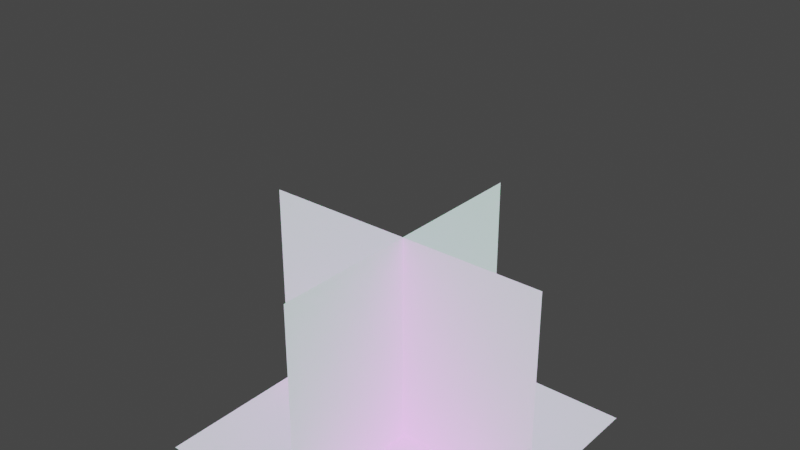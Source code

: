 # Source: exdebuffgrn.blend  (saved by Blender 3.2.14; exported with 4.5.12 LTS)
import bpy
from mathutils import Matrix  # noqa: F401  (used for matrix-valued properties, if any)

bpy.ops.wm.read_factory_settings(use_empty=True)
scene = bpy.context.scene
scene.name = 'Scene'

# ---- collections
col_collection = bpy.data.collections.new('Collection'); scene.collection.children.link(col_collection)
col_exdebuff = bpy.data.collections.new('EXDEBUFF'); scene.collection.children.link(col_exdebuff)

# ---- images (referenced by path relative to the original .blend; pixels are not part of the script)
import os
ASSET_DIR = os.environ.get("B2B_ASSET_DIR", "")  # directory of the original .blend (textures are referenced by path, not embedded)
HERE = os.path.dirname(os.path.abspath(__file__))  # packed textures are extracted next to this script under _unpacked/

def load_image(name, relpath, width, height, colorspace="sRGB"):
    """Load a texture the original file referenced (path relative to the .blend, or extracted next to this script)."""
    p = next((c for c in (os.path.join(HERE, relpath), os.path.join(ASSET_DIR, relpath)) if relpath and os.path.exists(c)), "")
    if p:
        img = bpy.data.images.load(p, check_existing=True)
        img.name = name
    else:  # same state as the original file: an image datablock whose file is absent (Cycles renders it pink)
        img = bpy.data.images.new(name, width, height)
        img.source = "FILE"
        img.filepath = "//" + (relpath or name)
    img.colorspace_settings.name = colorspace
    return img
img_expoison_dds = load_image('expoison.dds', 'expoison.dds', 1024, 1024, 'sRGB')

# ---- materials (node trees are filled in below, after node groups)
mat_plane07_material__3123 = bpy.data.materials.new('PLANE07.Material #3123')
mat_plane07_material__3123.surface_render_method = 'BLENDED'
mat_plane07_material__3123.blend_method = 'BLEND'
mat_plane07_material__3123.use_transparency_overlap = False
mat_plane07_material__3123.show_transparent_back = False
mat_plane07_material__3123.use_transparent_shadow = False
mat_plane07_material__3123.diffuse_color = (0.0, 0.0, 0.0, 1.0)
mat_plane07_material__3123.specular_intensity = 0.0

# ---- material node trees
mat_plane07_material__3123.use_nodes = True; mat_plane07_material__3123.node_tree.nodes.clear()
_N = mat_plane07_material__3123.node_tree.nodes; _L = mat_plane07_material__3123.node_tree.links
n0 = _N.new('ShaderNodeOutputMaterial'); n0.name = 'Material Output'; n0.location = (300, 300)
n1 = _N.new('ShaderNodeTexImage'); n1.name = 'Image Texture'; n1.location = (-300, 600)
n1.image = img_expoison_dds
n2 = _N.new('ShaderNodeBsdfPrincipled'); n2.name = 'Principled BSDF'; n2.location = (10, 300)
n2.distribution = 'GGX'
n2.subsurface_method = 'RANDOM_WALK_SKIN'
n2.inputs[3].default_value = 1.45
n2.inputs[13].default_value = 0.0
n2.inputs[27].default_value = (0.03698, 0.7333, 0.1545, 1.0)
n2.inputs[28].default_value = 1.0
_L.new(n2.outputs[0], n0.inputs[0])
_L.new(n1.outputs[0], n2.inputs[0])
n0.is_active_output = True

# ---- world
world_world = bpy.data.worlds.new('World'); scene.world = world_world
world_world.use_nodes = True; world_world.node_tree.nodes.clear()
_N = world_world.node_tree.nodes; _L = world_world.node_tree.links
n0 = _N.new('ShaderNodeOutputWorld'); n0.name = 'World Output'; n0.location = (300, 300)
n1 = _N.new('ShaderNodeBackground'); n1.name = 'Background'; n1.location = (10, 300)
n1.inputs[0].default_value = (0.05088, 0.05088, 0.05088, 1.0)
_L.new(n1.outputs[0], n0.inputs[0])
n0.is_active_output = True
world_world.color = (0.05088, 0.05088, 0.05088)
world_world.use_sun_shadow = False
world_world.sun_shadow_jitter_overblur = 0.0

# ---- meshes
me_plane07 = bpy.data.meshes.new('PLANE07')
me_plane07.from_pydata([(-7.427e-05, 17.35, 17.81), (-7.276e-05, -17.16, 17.81), (-7.351e-05, -0.1311, -5.936), (-7.276e-05, -17.16, -30.32), (17.02, 7.566e-05, 17.81), (-17.93, 7.574e-05, 17.81), (0.168, 7.564e-05, -7.112), (-17.93, 7.574e-05, -30.32), (17.02, 18.13, -7.346), (-17.93, 18.13, -7.346), (-0.01572, -0.3537, -7.346), (-17.93, -17.93, -7.346), (17.02, -17.93, -7.346), (17.02, 7.566e-05, -30.32), (-7.427e-05, 17.35, -30.32)], [], [(0, 1, 2), (2, 1, 3), (2, 3, 14), (0, 2, 14), (4, 5, 6), (6, 5, 7), (6, 7, 13), (4, 6, 13), (8, 9, 10), (10, 9, 11), (10, 11, 12), (8, 10, 12)])
_uv = me_plane07.uv_layers.new(name='UVMap')
_uv.uv.foreach_set('vector', [1.0, 1.0, 2.98e-08, 1.0, 0.4934, 0.5066, 0.4934, 0.5066, 2.98e-08, 1.0, -1.391e-08, 0.0, 0.4934, 0.5066, -1.391e-08, 0.0, 1.0, -4.371e-08, 1.0, 1.0, 0.4934, 0.5066, 1.0, -4.371e-08, 1.0, 1.0, 2.98e-08, 1.0, 0.5178, 0.4822, 0.5178, 0.4822, 2.98e-08, 1.0, -1.391e-08, 0.0, 0.5178, 0.4822, -1.391e-08, 0.0, 1.0, -4.371e-08, 1.0, 1.0, 0.5178, 0.4822, 1.0, -4.371e-08, 1.0, 1.0, 2.98e-08, 1.0, 0.5125, 0.4875, 0.5125, 0.4875, 2.98e-08, 1.0, -1.391e-08, 0.0, 0.5125, 0.4875, -1.391e-08, 0.0, 1.0, -4.371e-08, 1.0, 1.0, 0.5125, 0.4875, 1.0, -4.371e-08])
_ca = me_plane07.color_attributes.new('DCG_0', 'BYTE_COLOR', 'CORNER')
_ca.data.foreach_set('color', [1.0, 1.0, 1.0, 1.0, 1.0, 1.0, 1.0, 1.0, 1.0, 1.0, 0.0, 1.0, 1.0, 1.0, 0.0, 1.0, 1.0, 1.0, 1.0, 1.0, 1.0, 1.0, 1.0, 1.0, 1.0, 1.0, 0.0, 1.0, 1.0, 1.0, 1.0, 1.0, 1.0, 1.0, 1.0, 1.0, 1.0, 1.0, 1.0, 1.0, 1.0, 1.0, 0.0, 1.0, 1.0, 1.0, 1.0, 1.0, 1.0, 1.0, 1.0, 1.0, 1.0, 1.0, 1.0, 1.0, 1.0, 1.0, 0.0, 1.0, 1.0, 1.0, 0.0, 1.0, 1.0, 1.0, 1.0, 1.0, 1.0, 1.0, 1.0, 1.0, 1.0, 1.0, 0.0, 1.0, 1.0, 1.0, 1.0, 1.0, 1.0, 1.0, 1.0, 1.0, 1.0, 1.0, 1.0, 1.0, 1.0, 1.0, 0.0, 1.0, 1.0, 1.0, 1.0, 1.0, 1.0, 1.0, 1.0, 1.0, 1.0, 1.0, 1.0, 1.0, 1.0, 1.0, 0.0, 1.0, 1.0, 1.0, 0.0, 1.0, 1.0, 1.0, 1.0, 1.0, 1.0, 1.0, 1.0, 1.0, 1.0, 1.0, 0.0, 1.0, 1.0, 1.0, 1.0, 1.0, 1.0, 1.0, 1.0, 1.0, 1.0, 1.0, 1.0, 1.0, 1.0, 1.0, 0.0, 1.0, 1.0, 1.0, 1.0, 1.0])
me_plane07.materials.append(mat_plane07_material__3123)
me_plane07.update()
me_plane07.normals_split_custom_set([tuple(v) for v in zip(*[iter([1.0, 4.371e-08, -1.143e-13, 1.0, 4.371e-08, -1.143e-13, 1.0, 4.371e-08, -1.143e-13, 1.0, 4.371e-08, 2.22e-15, 1.0, 4.371e-08, 2.22e-15, 1.0, 4.371e-08, 2.22e-15, 1.0, 4.371e-08, 1.122e-13, 1.0, 4.371e-08, 1.122e-13, 1.0, 4.371e-08, 1.122e-13, 1.0, 4.371e-08, 0.0, 1.0, 4.371e-08, 0.0, 1.0, 4.371e-08, 0.0, -2.333e-09, -1.0, 2.439e-09, -2.333e-09, -1.0, 2.439e-09, -2.333e-09, -1.0, 2.439e-09, -5.691e-09, -1.0, 2.029e-13, -5.691e-09, -1.0, 2.029e-13, -5.691e-09, -1.0, 2.029e-13, -2.333e-09, -1.0, -2.619e-09, -2.333e-09, -1.0, -2.619e-09, -2.333e-09, -1.0, -2.619e-09, 1.274e-09, -1.0, 0.0, 1.274e-09, -1.0, 0.0, 1.274e-09, -1.0, 0.0, -9.448e-08, 1.006e-07, 1.0, -9.448e-08, 1.006e-07, 1.0, -9.448e-08, 1.006e-07, 1.0, -9.448e-08, 1.058e-07, 1.0, -9.448e-08, 1.058e-07, 1.0, -9.448e-08, 1.058e-07, 1.0, 4.063e-09, 0.0, 1.0, 4.063e-09, 0.0, 1.0, 4.063e-09, 0.0, 1.0, 0.0, 0.0, 1.0, 0.0, 0.0, 1.0, 0.0, 0.0, 1.0])] * 3)])
arm_exdebuff = bpy.data.armatures.new('EXDEBUFF')  # bones are not reproduced

# ---- objects
ob_plane07 = bpy.data.objects.new('PLANE07', me_plane07)
ob_exdebuff = bpy.data.objects.new('EXDEBUFF', arm_exdebuff)

# ---- transforms, parenting, visibility, modifiers, constraints
ob_plane07.parent = ob_exdebuff
ob_plane07.location = (0.0, 0.0, 0.0)
ob_plane07.use_empty_image_alpha = True
ob_exdebuff.location = (0.0, 0.0, 0.0)
ob_exdebuff.rotation_mode = 'QUATERNION'
ob_exdebuff.rotation_quaternion = (1.0, 0.0, 0.0, 0.0)
ob_exdebuff.track_axis = 'POS_X'

# ---- collection membership
col_exdebuff.objects.link(ob_plane07)
col_exdebuff.objects.link(ob_exdebuff)

# ---- scene / render settings (as saved in the file)
scene.frame_start = 1; scene.frame_end = 250; scene.frame_set(1)
scene.render.engine = 'BLENDER_EEVEE_NEXT'
scene.cycles.sampling_pattern = 'TABULATED_SOBOL'
scene.cycles.use_light_tree = False
scene.view_settings.view_transform = 'Filmic'
bpy.context.view_layer.update()

# ---- added for rendering (the .blend has no active camera and no usable light): camera, sun
cam_auto = bpy.data.cameras.new('AutoCamera')
cam_auto.lens = 50.0
cam_auto.sensor_width = 36.0
cam_auto.clip_end = 1129.5
ob_auto_camera = bpy.data.objects.new('AutoCamera', cam_auto)
scene.collection.objects.link(ob_auto_camera)
ob_auto_camera.location = (64.3688, -77.6844, 70.9019)
ob_auto_camera.rotation_euler = (1.09748, -7.21219e-08, 0.694738)
scene.camera = ob_auto_camera
light_auto_sun = bpy.data.lights.new('AutoSun', 'SUN')
light_auto_sun.energy = 3.0
light_auto_sun.angle = 0.0523599
ob_auto_sun = bpy.data.objects.new('AutoSun', light_auto_sun)
scene.collection.objects.link(ob_auto_sun)
ob_auto_sun.rotation_euler = (0.872665, 0.174533, 0.523599)
bpy.context.view_layer.update()
